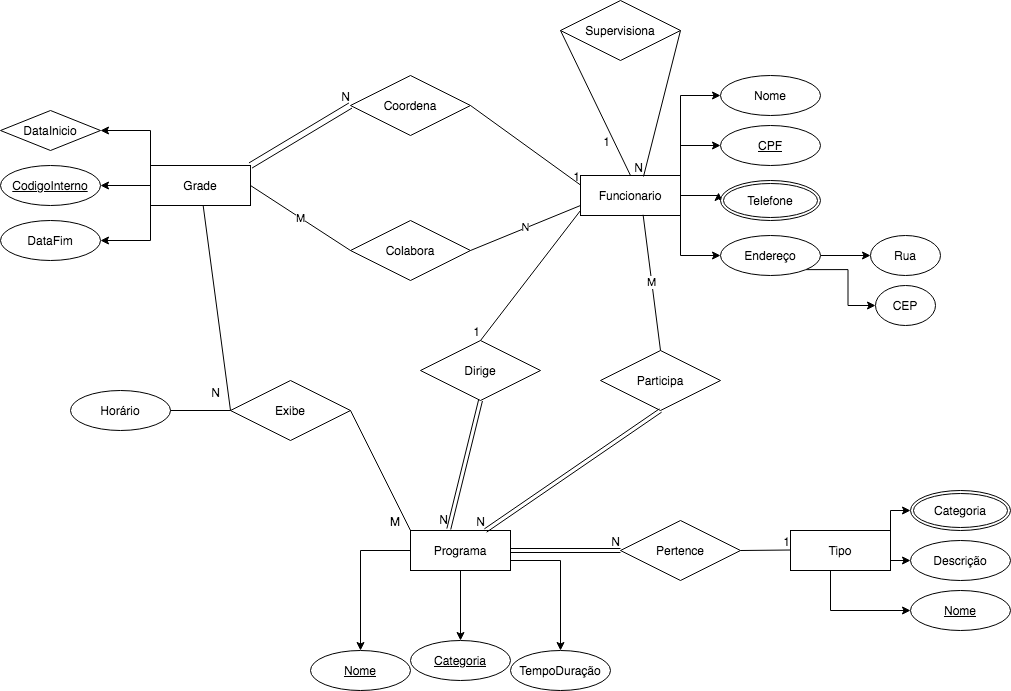

The diagram above was exported from draw.io. Its source (the exported page's mxGraphModel, read from the mxfile embedded in the PNG):
<mxGraphModel dx="1876" dy="1589" grid="1" gridSize="10" guides="1" tooltips="1" connect="1" arrows="1" fold="1" page="1" pageScale="1" pageWidth="850" pageHeight="1100" math="0" shadow="0">
  <root>
    <mxCell id="0" />
    <mxCell id="1" parent="0" />
    <mxCell id="0rKEePFEN8FjekKUqkvC-10" style="edgeStyle=orthogonalEdgeStyle;rounded=0;orthogonalLoop=1;jettySize=auto;html=1;exitX=0;exitY=1;exitDx=0;exitDy=0;entryX=1;entryY=0.5;entryDx=0;entryDy=0;" parent="1" source="0rKEePFEN8FjekKUqkvC-2" target="0rKEePFEN8FjekKUqkvC-7" edge="1">
      <mxGeometry relative="1" as="geometry" />
    </mxCell>
    <mxCell id="0rKEePFEN8FjekKUqkvC-11" style="edgeStyle=orthogonalEdgeStyle;rounded=0;orthogonalLoop=1;jettySize=auto;html=1;exitX=0;exitY=0;exitDx=0;exitDy=0;entryX=1;entryY=0.5;entryDx=0;entryDy=0;" parent="1" source="0rKEePFEN8FjekKUqkvC-2" target="0rKEePFEN8FjekKUqkvC-6" edge="1">
      <mxGeometry relative="1" as="geometry" />
    </mxCell>
    <mxCell id="0rKEePFEN8FjekKUqkvC-12" style="edgeStyle=orthogonalEdgeStyle;rounded=0;orthogonalLoop=1;jettySize=auto;html=1;exitX=0;exitY=0.5;exitDx=0;exitDy=0;entryX=1;entryY=0.5;entryDx=0;entryDy=0;" parent="1" source="0rKEePFEN8FjekKUqkvC-2" target="0rKEePFEN8FjekKUqkvC-3" edge="1">
      <mxGeometry relative="1" as="geometry" />
    </mxCell>
    <mxCell id="0rKEePFEN8FjekKUqkvC-2" value="Grade&lt;br&gt;" style="whiteSpace=wrap;html=1;align=center;" parent="1" vertex="1">
      <mxGeometry x="90" y="55" width="100" height="40" as="geometry" />
    </mxCell>
    <mxCell id="0rKEePFEN8FjekKUqkvC-3" value="CodigoInterno" style="ellipse;whiteSpace=wrap;html=1;align=center;fontStyle=4;" parent="1" vertex="1">
      <mxGeometry x="-60" y="55" width="100" height="40" as="geometry" />
    </mxCell>
    <mxCell id="0rKEePFEN8FjekKUqkvC-6" value="DataInicio" style="shape=rhombus;perimeter=rhombusPerimeter;whiteSpace=wrap;html=1;align=center;fontFamily=Helvetica;fontSize=12;fontColor=#000000;strokeColor=#000000;fillColor=#ffffff;" parent="1" vertex="1">
      <mxGeometry x="-60" width="100" height="40" as="geometry" />
    </mxCell>
    <mxCell id="0rKEePFEN8FjekKUqkvC-7" value="DataFim" style="ellipse;whiteSpace=wrap;html=1;align=center;" parent="1" vertex="1">
      <mxGeometry x="-60" y="110" width="100" height="40" as="geometry" />
    </mxCell>
    <mxCell id="0rKEePFEN8FjekKUqkvC-21" style="edgeStyle=orthogonalEdgeStyle;rounded=0;orthogonalLoop=1;jettySize=auto;html=1;exitX=1;exitY=0.5;exitDx=0;exitDy=0;entryX=-0.02;entryY=0.3;entryDx=0;entryDy=0;entryPerimeter=0;" parent="1" source="0rKEePFEN8FjekKUqkvC-13" target="0rKEePFEN8FjekKUqkvC-18" edge="1">
      <mxGeometry relative="1" as="geometry" />
    </mxCell>
    <mxCell id="0rKEePFEN8FjekKUqkvC-23" style="edgeStyle=orthogonalEdgeStyle;rounded=0;orthogonalLoop=1;jettySize=auto;html=1;exitX=1;exitY=1;exitDx=0;exitDy=0;entryX=0;entryY=0.5;entryDx=0;entryDy=0;" parent="1" source="0rKEePFEN8FjekKUqkvC-13" target="0rKEePFEN8FjekKUqkvC-19" edge="1">
      <mxGeometry relative="1" as="geometry" />
    </mxCell>
    <mxCell id="0rKEePFEN8FjekKUqkvC-25" style="edgeStyle=orthogonalEdgeStyle;rounded=0;orthogonalLoop=1;jettySize=auto;html=1;exitX=1;exitY=0;exitDx=0;exitDy=0;entryX=0;entryY=0.5;entryDx=0;entryDy=0;" parent="1" source="0rKEePFEN8FjekKUqkvC-13" target="0rKEePFEN8FjekKUqkvC-17" edge="1">
      <mxGeometry relative="1" as="geometry" />
    </mxCell>
    <mxCell id="0rKEePFEN8FjekKUqkvC-26" style="edgeStyle=orthogonalEdgeStyle;rounded=0;orthogonalLoop=1;jettySize=auto;html=1;exitX=1;exitY=0;exitDx=0;exitDy=0;entryX=0;entryY=0.5;entryDx=0;entryDy=0;" parent="1" source="0rKEePFEN8FjekKUqkvC-13" target="0rKEePFEN8FjekKUqkvC-14" edge="1">
      <mxGeometry relative="1" as="geometry" />
    </mxCell>
    <mxCell id="0rKEePFEN8FjekKUqkvC-13" value="Funcionario" style="whiteSpace=wrap;html=1;align=center;" parent="1" vertex="1">
      <mxGeometry x="520" y="65" width="100" height="40" as="geometry" />
    </mxCell>
    <mxCell id="0rKEePFEN8FjekKUqkvC-14" value="Nome" style="ellipse;whiteSpace=wrap;html=1;align=center;" parent="1" vertex="1">
      <mxGeometry x="660" y="-35" width="100" height="40" as="geometry" />
    </mxCell>
    <mxCell id="0rKEePFEN8FjekKUqkvC-17" value="CPF" style="ellipse;whiteSpace=wrap;html=1;align=center;fontStyle=4;" parent="1" vertex="1">
      <mxGeometry x="660" y="15" width="100" height="40" as="geometry" />
    </mxCell>
    <mxCell id="0rKEePFEN8FjekKUqkvC-18" value="Telefone" style="ellipse;shape=doubleEllipse;margin=3;whiteSpace=wrap;html=1;align=center;" parent="1" vertex="1">
      <mxGeometry x="660" y="70" width="100" height="40" as="geometry" />
    </mxCell>
    <mxCell id="0rKEePFEN8FjekKUqkvC-27" style="edgeStyle=orthogonalEdgeStyle;rounded=0;orthogonalLoop=1;jettySize=auto;html=1;exitX=1;exitY=0.5;exitDx=0;exitDy=0;entryX=0;entryY=0.5;entryDx=0;entryDy=0;" parent="1" source="0rKEePFEN8FjekKUqkvC-19" target="0rKEePFEN8FjekKUqkvC-20" edge="1">
      <mxGeometry relative="1" as="geometry" />
    </mxCell>
    <mxCell id="0rKEePFEN8FjekKUqkvC-30" style="edgeStyle=orthogonalEdgeStyle;rounded=0;orthogonalLoop=1;jettySize=auto;html=1;exitX=1;exitY=1;exitDx=0;exitDy=0;entryX=0;entryY=0.5;entryDx=0;entryDy=0;" parent="1" source="0rKEePFEN8FjekKUqkvC-19" target="0rKEePFEN8FjekKUqkvC-28" edge="1">
      <mxGeometry relative="1" as="geometry" />
    </mxCell>
    <mxCell id="0rKEePFEN8FjekKUqkvC-19" value="Endereço" style="ellipse;whiteSpace=wrap;html=1;align=center;" parent="1" vertex="1">
      <mxGeometry x="660" y="125" width="100" height="40" as="geometry" />
    </mxCell>
    <mxCell id="0rKEePFEN8FjekKUqkvC-20" value="Rua" style="ellipse;whiteSpace=wrap;html=1;align=center;" parent="1" vertex="1">
      <mxGeometry x="810" y="125" width="70" height="40" as="geometry" />
    </mxCell>
    <mxCell id="0rKEePFEN8FjekKUqkvC-28" value="CEP" style="ellipse;whiteSpace=wrap;html=1;align=center;" parent="1" vertex="1">
      <mxGeometry x="815" y="175" width="60" height="40" as="geometry" />
    </mxCell>
    <mxCell id="0rKEePFEN8FjekKUqkvC-37" style="edgeStyle=orthogonalEdgeStyle;rounded=0;orthogonalLoop=1;jettySize=auto;html=1;exitX=1;exitY=0.5;exitDx=0;exitDy=0;entryX=0.5;entryY=0;entryDx=0;entryDy=0;" parent="1" source="0rKEePFEN8FjekKUqkvC-32" edge="1">
      <mxGeometry relative="1" as="geometry">
        <mxPoint x="500" y="540" as="targetPoint" />
        <Array as="points">
          <mxPoint x="500" y="450" />
        </Array>
      </mxGeometry>
    </mxCell>
    <mxCell id="0rKEePFEN8FjekKUqkvC-40" style="edgeStyle=orthogonalEdgeStyle;rounded=0;orthogonalLoop=1;jettySize=auto;html=1;exitX=0;exitY=0.5;exitDx=0;exitDy=0;entryX=0.5;entryY=0;entryDx=0;entryDy=0;" parent="1" source="0rKEePFEN8FjekKUqkvC-32" target="0rKEePFEN8FjekKUqkvC-33" edge="1">
      <mxGeometry relative="1" as="geometry" />
    </mxCell>
    <mxCell id="0rKEePFEN8FjekKUqkvC-52" style="edgeStyle=orthogonalEdgeStyle;rounded=0;orthogonalLoop=1;jettySize=auto;html=1;exitX=0.5;exitY=1;exitDx=0;exitDy=0;" parent="1" source="0rKEePFEN8FjekKUqkvC-32" target="0rKEePFEN8FjekKUqkvC-34" edge="1">
      <mxGeometry relative="1" as="geometry" />
    </mxCell>
    <mxCell id="0rKEePFEN8FjekKUqkvC-32" value="Programa" style="whiteSpace=wrap;html=1;align=center;" parent="1" vertex="1">
      <mxGeometry x="350" y="420" width="100" height="40" as="geometry" />
    </mxCell>
    <mxCell id="0rKEePFEN8FjekKUqkvC-33" value="Nome" style="ellipse;whiteSpace=wrap;html=1;align=center;fontStyle=4;" parent="1" vertex="1">
      <mxGeometry x="250" y="540" width="100" height="40" as="geometry" />
    </mxCell>
    <mxCell id="0rKEePFEN8FjekKUqkvC-34" value="Categoria" style="ellipse;whiteSpace=wrap;html=1;align=center;fontStyle=4;" parent="1" vertex="1">
      <mxGeometry x="350" y="530" width="100" height="40" as="geometry" />
    </mxCell>
    <mxCell id="0rKEePFEN8FjekKUqkvC-35" value="TempoDuração" style="ellipse;whiteSpace=wrap;html=1;align=center;" parent="1" vertex="1">
      <mxGeometry x="450" y="540" width="100" height="40" as="geometry" />
    </mxCell>
    <mxCell id="0rKEePFEN8FjekKUqkvC-47" style="edgeStyle=orthogonalEdgeStyle;rounded=0;orthogonalLoop=1;jettySize=auto;html=1;exitX=1;exitY=0;exitDx=0;exitDy=0;" parent="1" source="0rKEePFEN8FjekKUqkvC-42" target="0rKEePFEN8FjekKUqkvC-46" edge="1">
      <mxGeometry relative="1" as="geometry" />
    </mxCell>
    <mxCell id="0rKEePFEN8FjekKUqkvC-50" style="edgeStyle=orthogonalEdgeStyle;rounded=0;orthogonalLoop=1;jettySize=auto;html=1;exitX=1;exitY=0.75;exitDx=0;exitDy=0;entryX=0;entryY=0.5;entryDx=0;entryDy=0;" parent="1" source="0rKEePFEN8FjekKUqkvC-42" target="0rKEePFEN8FjekKUqkvC-45" edge="1">
      <mxGeometry relative="1" as="geometry" />
    </mxCell>
    <mxCell id="0rKEePFEN8FjekKUqkvC-51" style="edgeStyle=orthogonalEdgeStyle;rounded=0;orthogonalLoop=1;jettySize=auto;html=1;exitX=0.5;exitY=1;exitDx=0;exitDy=0;" parent="1" source="0rKEePFEN8FjekKUqkvC-42" target="0rKEePFEN8FjekKUqkvC-44" edge="1">
      <mxGeometry relative="1" as="geometry">
        <mxPoint x="800" y="500" as="targetPoint" />
        <Array as="points">
          <mxPoint x="770" y="500" />
        </Array>
      </mxGeometry>
    </mxCell>
    <mxCell id="0rKEePFEN8FjekKUqkvC-42" value="Tipo" style="whiteSpace=wrap;html=1;align=center;" parent="1" vertex="1">
      <mxGeometry x="730" y="420" width="100" height="40" as="geometry" />
    </mxCell>
    <mxCell id="0rKEePFEN8FjekKUqkvC-44" value="Nome" style="ellipse;whiteSpace=wrap;html=1;align=center;fontStyle=4;" parent="1" vertex="1">
      <mxGeometry x="850" y="480" width="100" height="40" as="geometry" />
    </mxCell>
    <mxCell id="0rKEePFEN8FjekKUqkvC-45" value="Descrição" style="ellipse;whiteSpace=wrap;html=1;align=center;" parent="1" vertex="1">
      <mxGeometry x="850" y="430" width="100" height="40" as="geometry" />
    </mxCell>
    <mxCell id="0rKEePFEN8FjekKUqkvC-46" value="Categoria" style="ellipse;shape=doubleEllipse;margin=3;whiteSpace=wrap;html=1;align=center;" parent="1" vertex="1">
      <mxGeometry x="850" y="380" width="100" height="40" as="geometry" />
    </mxCell>
    <mxCell id="0rKEePFEN8FjekKUqkvC-53" value="Pertence" style="shape=rhombus;perimeter=rhombusPerimeter;whiteSpace=wrap;html=1;align=center;" parent="1" vertex="1">
      <mxGeometry x="560" y="410" width="120" height="60" as="geometry" />
    </mxCell>
    <mxCell id="0rKEePFEN8FjekKUqkvC-54" value="" style="shape=link;html=1;rounded=0;exitX=1;exitY=0.5;exitDx=0;exitDy=0;" parent="1" source="0rKEePFEN8FjekKUqkvC-32" edge="1">
      <mxGeometry relative="1" as="geometry">
        <mxPoint x="490" y="440" as="sourcePoint" />
        <mxPoint x="560" y="440" as="targetPoint" />
      </mxGeometry>
    </mxCell>
    <mxCell id="0rKEePFEN8FjekKUqkvC-55" value="N" style="resizable=0;html=1;align=right;verticalAlign=bottom;" parent="0rKEePFEN8FjekKUqkvC-54" connectable="0" vertex="1">
      <mxGeometry x="1" relative="1" as="geometry" />
    </mxCell>
    <mxCell id="0rKEePFEN8FjekKUqkvC-56" value="" style="endArrow=none;html=1;rounded=0;" parent="1" edge="1">
      <mxGeometry relative="1" as="geometry">
        <mxPoint x="680" y="440" as="sourcePoint" />
        <mxPoint x="730" y="439.5" as="targetPoint" />
      </mxGeometry>
    </mxCell>
    <mxCell id="0rKEePFEN8FjekKUqkvC-57" value="1" style="resizable=0;html=1;align=right;verticalAlign=bottom;" parent="0rKEePFEN8FjekKUqkvC-56" connectable="0" vertex="1">
      <mxGeometry x="1" relative="1" as="geometry" />
    </mxCell>
    <mxCell id="0rKEePFEN8FjekKUqkvC-58" value="Coordena" style="shape=rhombus;perimeter=rhombusPerimeter;whiteSpace=wrap;html=1;align=center;" parent="1" vertex="1">
      <mxGeometry x="290" y="-35" width="120" height="60" as="geometry" />
    </mxCell>
    <mxCell id="0rKEePFEN8FjekKUqkvC-60" value="Colabora" style="shape=rhombus;perimeter=rhombusPerimeter;whiteSpace=wrap;html=1;align=center;" parent="1" vertex="1">
      <mxGeometry x="290" y="110" width="120" height="60" as="geometry" />
    </mxCell>
    <mxCell id="0rKEePFEN8FjekKUqkvC-62" value="" style="shape=link;html=1;rounded=0;width=6;entryX=0;entryY=0.5;entryDx=0;entryDy=0;exitX=1;exitY=0;exitDx=0;exitDy=0;" parent="1" source="0rKEePFEN8FjekKUqkvC-2" target="0rKEePFEN8FjekKUqkvC-58" edge="1">
      <mxGeometry relative="1" as="geometry">
        <mxPoint x="200" y="64" as="sourcePoint" />
        <mxPoint x="360" y="64" as="targetPoint" />
      </mxGeometry>
    </mxCell>
    <mxCell id="0rKEePFEN8FjekKUqkvC-63" value="N" style="resizable=0;html=1;align=right;verticalAlign=bottom;" parent="0rKEePFEN8FjekKUqkvC-62" connectable="0" vertex="1">
      <mxGeometry x="1" relative="1" as="geometry" />
    </mxCell>
    <mxCell id="0rKEePFEN8FjekKUqkvC-64" value="" style="endArrow=none;html=1;rounded=0;exitX=1;exitY=0.5;exitDx=0;exitDy=0;" parent="1" source="0rKEePFEN8FjekKUqkvC-58" edge="1">
      <mxGeometry relative="1" as="geometry">
        <mxPoint x="360" y="74.5" as="sourcePoint" />
        <mxPoint x="520" y="74.5" as="targetPoint" />
      </mxGeometry>
    </mxCell>
    <mxCell id="0rKEePFEN8FjekKUqkvC-65" value="1" style="resizable=0;html=1;align=right;verticalAlign=bottom;" parent="0rKEePFEN8FjekKUqkvC-64" connectable="0" vertex="1">
      <mxGeometry x="1" relative="1" as="geometry" />
    </mxCell>
    <mxCell id="0rKEePFEN8FjekKUqkvC-66" value="N" style="endArrow=none;html=1;rounded=0;exitX=0;exitY=0.75;exitDx=0;exitDy=0;entryX=1;entryY=0.5;entryDx=0;entryDy=0;" parent="1" source="0rKEePFEN8FjekKUqkvC-13" target="0rKEePFEN8FjekKUqkvC-60" edge="1">
      <mxGeometry relative="1" as="geometry">
        <mxPoint x="410" y="130" as="sourcePoint" />
        <mxPoint x="520" y="209.5" as="targetPoint" />
      </mxGeometry>
    </mxCell>
    <mxCell id="0rKEePFEN8FjekKUqkvC-70" value="M" style="endArrow=none;html=1;rounded=0;entryX=0;entryY=0.5;entryDx=0;entryDy=0;exitX=1;exitY=0.5;exitDx=0;exitDy=0;" parent="1" source="0rKEePFEN8FjekKUqkvC-2" target="0rKEePFEN8FjekKUqkvC-60" edge="1">
      <mxGeometry relative="1" as="geometry">
        <mxPoint x="190" y="84.5" as="sourcePoint" />
        <mxPoint x="350" y="84.5" as="targetPoint" />
      </mxGeometry>
    </mxCell>
    <mxCell id="0rKEePFEN8FjekKUqkvC-72" value="Dirige" style="shape=rhombus;perimeter=rhombusPerimeter;whiteSpace=wrap;html=1;align=center;" parent="1" vertex="1">
      <mxGeometry x="360" y="230" width="120" height="60" as="geometry" />
    </mxCell>
    <mxCell id="0rKEePFEN8FjekKUqkvC-79" style="edgeStyle=orthogonalEdgeStyle;rounded=0;orthogonalLoop=1;jettySize=auto;html=1;exitX=1;exitY=0.5;exitDx=0;exitDy=0;entryX=1;entryY=1;entryDx=0;entryDy=0;" parent="1" source="0rKEePFEN8FjekKUqkvC-73" target="0rKEePFEN8FjekKUqkvC-74" edge="1">
      <mxGeometry relative="1" as="geometry">
        <Array as="points">
          <mxPoint x="95" y="300" />
        </Array>
      </mxGeometry>
    </mxCell>
    <mxCell id="0rKEePFEN8FjekKUqkvC-73" value="Exibe" style="shape=rhombus;perimeter=rhombusPerimeter;whiteSpace=wrap;html=1;align=center;direction=west;" parent="1" vertex="1">
      <mxGeometry x="170" y="270" width="120" height="60" as="geometry" />
    </mxCell>
    <mxCell id="0rKEePFEN8FjekKUqkvC-74" value="Horário" style="ellipse;whiteSpace=wrap;html=1;align=center;" parent="1" vertex="1">
      <mxGeometry x="10" y="280" width="100" height="40" as="geometry" />
    </mxCell>
    <mxCell id="0rKEePFEN8FjekKUqkvC-75" value="" style="endArrow=none;html=1;rounded=0;entryX=1;entryY=0.5;entryDx=0;entryDy=0;" parent="1" source="0rKEePFEN8FjekKUqkvC-2" target="0rKEePFEN8FjekKUqkvC-73" edge="1">
      <mxGeometry relative="1" as="geometry">
        <mxPoint x="130" y="105" as="sourcePoint" />
        <mxPoint x="290" y="105" as="targetPoint" />
      </mxGeometry>
    </mxCell>
    <mxCell id="0rKEePFEN8FjekKUqkvC-76" value="M" style="resizable=0;html=1;align=left;verticalAlign=bottom;" parent="0rKEePFEN8FjekKUqkvC-75" connectable="0" vertex="1">
      <mxGeometry x="-1" relative="1" as="geometry">
        <mxPoint x="184.84" y="325" as="offset" />
      </mxGeometry>
    </mxCell>
    <mxCell id="0rKEePFEN8FjekKUqkvC-77" value="N" style="resizable=0;html=1;align=right;verticalAlign=bottom;" parent="0rKEePFEN8FjekKUqkvC-75" connectable="0" vertex="1">
      <mxGeometry x="1" relative="1" as="geometry">
        <mxPoint x="-9.89" y="-9.59" as="offset" />
      </mxGeometry>
    </mxCell>
    <mxCell id="0rKEePFEN8FjekKUqkvC-78" value="" style="endArrow=none;html=1;rounded=0;entryX=0;entryY=0;entryDx=0;entryDy=0;exitX=0;exitY=0.5;exitDx=0;exitDy=0;" parent="1" target="0rKEePFEN8FjekKUqkvC-32" edge="1">
      <mxGeometry relative="1" as="geometry">
        <mxPoint x="290" y="300" as="sourcePoint" />
        <mxPoint x="340" y="350" as="targetPoint" />
      </mxGeometry>
    </mxCell>
    <mxCell id="LJ7R7dnpj2e7OCy4cWtJ-1" value="Participa" style="shape=rhombus;perimeter=rhombusPerimeter;whiteSpace=wrap;html=1;align=center;" parent="1" vertex="1">
      <mxGeometry x="540" y="240" width="120" height="60" as="geometry" />
    </mxCell>
    <mxCell id="LJ7R7dnpj2e7OCy4cWtJ-3" value="M" style="endArrow=none;html=1;rounded=0;exitX=0.626;exitY=0.982;exitDx=0;exitDy=0;exitPerimeter=0;entryX=0.5;entryY=0;entryDx=0;entryDy=0;" parent="1" source="0rKEePFEN8FjekKUqkvC-13" target="LJ7R7dnpj2e7OCy4cWtJ-1" edge="1">
      <mxGeometry relative="1" as="geometry">
        <mxPoint x="540" y="215" as="sourcePoint" />
        <mxPoint x="700" y="215" as="targetPoint" />
      </mxGeometry>
    </mxCell>
    <mxCell id="LJ7R7dnpj2e7OCy4cWtJ-9" value="" style="endArrow=none;html=1;rounded=0;entryX=0.5;entryY=0;entryDx=0;entryDy=0;" parent="1" target="0rKEePFEN8FjekKUqkvC-72" edge="1">
      <mxGeometry relative="1" as="geometry">
        <mxPoint x="520" y="100" as="sourcePoint" />
        <mxPoint x="630" y="163.57" as="targetPoint" />
      </mxGeometry>
    </mxCell>
    <mxCell id="LJ7R7dnpj2e7OCy4cWtJ-10" value="1" style="resizable=0;html=1;align=right;verticalAlign=bottom;" parent="LJ7R7dnpj2e7OCy4cWtJ-9" connectable="0" vertex="1">
      <mxGeometry x="1" relative="1" as="geometry" />
    </mxCell>
    <mxCell id="LJ7R7dnpj2e7OCy4cWtJ-13" value="" style="shape=link;html=1;rounded=0;entryX=0.75;entryY=0;entryDx=0;entryDy=0;exitX=0.5;exitY=1;exitDx=0;exitDy=0;" parent="1" source="LJ7R7dnpj2e7OCy4cWtJ-1" target="0rKEePFEN8FjekKUqkvC-32" edge="1">
      <mxGeometry relative="1" as="geometry">
        <mxPoint x="620" y="301" as="sourcePoint" />
        <mxPoint x="750" y="310" as="targetPoint" />
      </mxGeometry>
    </mxCell>
    <mxCell id="LJ7R7dnpj2e7OCy4cWtJ-14" value="N" style="resizable=0;html=1;align=right;verticalAlign=bottom;" parent="LJ7R7dnpj2e7OCy4cWtJ-13" connectable="0" vertex="1">
      <mxGeometry x="1" relative="1" as="geometry" />
    </mxCell>
    <mxCell id="LJ7R7dnpj2e7OCy4cWtJ-15" value="" style="shape=link;html=1;rounded=0;exitX=0.5;exitY=1;exitDx=0;exitDy=0;entryX=0.383;entryY=-0.036;entryDx=0;entryDy=0;entryPerimeter=0;" parent="1" source="0rKEePFEN8FjekKUqkvC-72" target="0rKEePFEN8FjekKUqkvC-32" edge="1">
      <mxGeometry relative="1" as="geometry">
        <mxPoint x="390" y="330" as="sourcePoint" />
        <mxPoint x="550" y="330" as="targetPoint" />
      </mxGeometry>
    </mxCell>
    <mxCell id="LJ7R7dnpj2e7OCy4cWtJ-16" value="N" style="resizable=0;html=1;align=right;verticalAlign=bottom;" parent="LJ7R7dnpj2e7OCy4cWtJ-15" connectable="0" vertex="1">
      <mxGeometry x="1" relative="1" as="geometry" />
    </mxCell>
    <mxCell id="jCzTz_fTW_XbO8NymuWF-1" value="Supervisiona" style="shape=rhombus;perimeter=rhombusPerimeter;whiteSpace=wrap;html=1;align=center;" vertex="1" parent="1">
      <mxGeometry x="500" y="-110" width="120" height="60" as="geometry" />
    </mxCell>
    <mxCell id="jCzTz_fTW_XbO8NymuWF-2" value="" style="endArrow=none;html=1;rounded=0;exitX=1;exitY=0.5;exitDx=0;exitDy=0;entryX=0.63;entryY=0.025;entryDx=0;entryDy=0;entryPerimeter=0;" edge="1" parent="1" source="jCzTz_fTW_XbO8NymuWF-1" target="0rKEePFEN8FjekKUqkvC-13">
      <mxGeometry relative="1" as="geometry">
        <mxPoint x="440" y="-5.5" as="sourcePoint" />
        <mxPoint x="590" y="60" as="targetPoint" />
      </mxGeometry>
    </mxCell>
    <mxCell id="jCzTz_fTW_XbO8NymuWF-3" value="N" style="resizable=0;html=1;align=right;verticalAlign=bottom;" connectable="0" vertex="1" parent="jCzTz_fTW_XbO8NymuWF-2">
      <mxGeometry x="1" relative="1" as="geometry" />
    </mxCell>
    <mxCell id="jCzTz_fTW_XbO8NymuWF-4" value="" style="endArrow=none;html=1;rounded=0;exitX=0;exitY=0.5;exitDx=0;exitDy=0;entryX=0.5;entryY=0;entryDx=0;entryDy=0;" edge="1" parent="1" source="jCzTz_fTW_XbO8NymuWF-1" target="0rKEePFEN8FjekKUqkvC-13">
      <mxGeometry relative="1" as="geometry">
        <mxPoint x="480" y="-5.5" as="sourcePoint" />
        <mxPoint x="560" y="60" as="targetPoint" />
      </mxGeometry>
    </mxCell>
    <mxCell id="jCzTz_fTW_XbO8NymuWF-5" value="1" style="resizable=0;html=1;align=right;verticalAlign=bottom;" connectable="0" vertex="1" parent="jCzTz_fTW_XbO8NymuWF-4">
      <mxGeometry x="1" relative="1" as="geometry">
        <mxPoint x="-19.99" y="-24.990000000000002" as="offset" />
      </mxGeometry>
    </mxCell>
  </root>
</mxGraphModel>